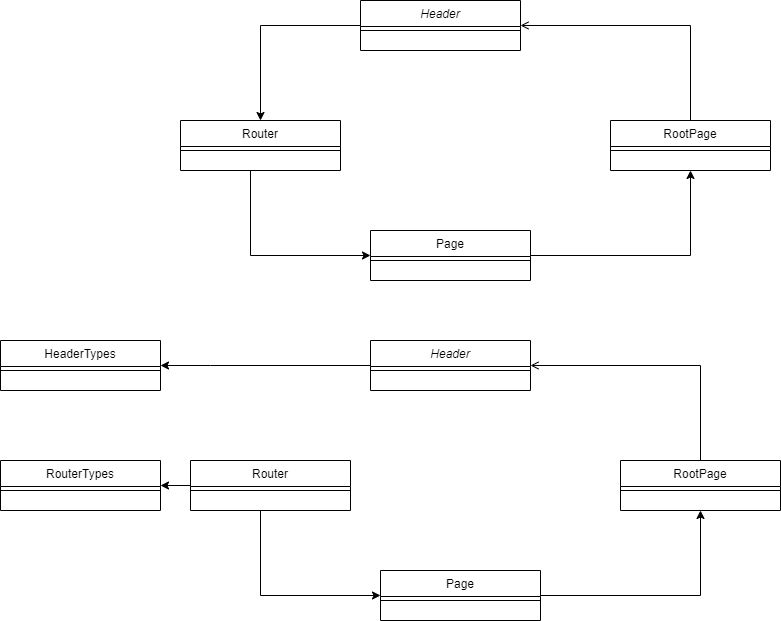

The diagram above was exported from draw.io. Its source (the exported page's mxGraphModel, read from the mxfile embedded in the PNG):
<mxGraphModel dx="2008" dy="691" grid="1" gridSize="10" guides="1" tooltips="1" connect="1" arrows="1" fold="1" page="1" pageScale="1" pageWidth="827" pageHeight="1169" math="0" shadow="0">
  <root>
    <mxCell id="WIyWlLk6GJQsqaUBKTNV-0" />
    <mxCell id="WIyWlLk6GJQsqaUBKTNV-1" parent="WIyWlLk6GJQsqaUBKTNV-0" />
    <mxCell id="WbC8gTgUvZlr831BdRIC-4" style="edgeStyle=orthogonalEdgeStyle;rounded=0;orthogonalLoop=1;jettySize=auto;html=1;exitX=0;exitY=0.5;exitDx=0;exitDy=0;entryX=0.5;entryY=0;entryDx=0;entryDy=0;" edge="1" parent="WIyWlLk6GJQsqaUBKTNV-1" source="zkfFHV4jXpPFQw0GAbJ--0" target="zkfFHV4jXpPFQw0GAbJ--13">
      <mxGeometry relative="1" as="geometry" />
    </mxCell>
    <mxCell id="zkfFHV4jXpPFQw0GAbJ--0" value="Header" style="swimlane;fontStyle=2;align=center;verticalAlign=top;childLayout=stackLayout;horizontal=1;startSize=26;horizontalStack=0;resizeParent=1;resizeLast=0;collapsible=1;marginBottom=0;rounded=0;shadow=0;strokeWidth=1;" parent="WIyWlLk6GJQsqaUBKTNV-1" vertex="1">
      <mxGeometry x="220" y="120" width="160" height="50" as="geometry">
        <mxRectangle x="230" y="140" width="160" height="26" as="alternateBounds" />
      </mxGeometry>
    </mxCell>
    <mxCell id="zkfFHV4jXpPFQw0GAbJ--4" value="" style="line;html=1;strokeWidth=1;align=left;verticalAlign=middle;spacingTop=-1;spacingLeft=3;spacingRight=3;rotatable=0;labelPosition=right;points=[];portConstraint=eastwest;" parent="zkfFHV4jXpPFQw0GAbJ--0" vertex="1">
      <mxGeometry y="26" width="160" height="8" as="geometry" />
    </mxCell>
    <mxCell id="WbC8gTgUvZlr831BdRIC-5" style="edgeStyle=orthogonalEdgeStyle;rounded=0;orthogonalLoop=1;jettySize=auto;html=1;entryX=0;entryY=0.5;entryDx=0;entryDy=0;" edge="1" parent="WIyWlLk6GJQsqaUBKTNV-1" source="zkfFHV4jXpPFQw0GAbJ--13" target="WbC8gTgUvZlr831BdRIC-0">
      <mxGeometry relative="1" as="geometry">
        <Array as="points">
          <mxPoint x="110" y="375" />
        </Array>
      </mxGeometry>
    </mxCell>
    <mxCell id="zkfFHV4jXpPFQw0GAbJ--13" value="Router" style="swimlane;fontStyle=0;align=center;verticalAlign=top;childLayout=stackLayout;horizontal=1;startSize=26;horizontalStack=0;resizeParent=1;resizeLast=0;collapsible=1;marginBottom=0;rounded=0;shadow=0;strokeWidth=1;" parent="WIyWlLk6GJQsqaUBKTNV-1" vertex="1">
      <mxGeometry x="40" y="240" width="160" height="50" as="geometry">
        <mxRectangle x="340" y="380" width="170" height="26" as="alternateBounds" />
      </mxGeometry>
    </mxCell>
    <mxCell id="zkfFHV4jXpPFQw0GAbJ--15" value="" style="line;html=1;strokeWidth=1;align=left;verticalAlign=middle;spacingTop=-1;spacingLeft=3;spacingRight=3;rotatable=0;labelPosition=right;points=[];portConstraint=eastwest;" parent="zkfFHV4jXpPFQw0GAbJ--13" vertex="1">
      <mxGeometry y="26" width="160" height="8" as="geometry" />
    </mxCell>
    <mxCell id="zkfFHV4jXpPFQw0GAbJ--26" value="" style="endArrow=open;shadow=0;strokeWidth=1;rounded=0;endFill=1;edgeStyle=elbowEdgeStyle;elbow=vertical;exitX=0.5;exitY=0;exitDx=0;exitDy=0;" parent="WIyWlLk6GJQsqaUBKTNV-1" source="WbC8gTgUvZlr831BdRIC-2" target="zkfFHV4jXpPFQw0GAbJ--0" edge="1">
      <mxGeometry x="0.5" y="41" relative="1" as="geometry">
        <mxPoint x="508" y="145" as="sourcePoint" />
        <mxPoint x="380" y="192" as="targetPoint" />
        <mxPoint x="-40" y="32" as="offset" />
        <Array as="points">
          <mxPoint x="510" y="145" />
        </Array>
      </mxGeometry>
    </mxCell>
    <mxCell id="WbC8gTgUvZlr831BdRIC-6" style="edgeStyle=orthogonalEdgeStyle;rounded=0;orthogonalLoop=1;jettySize=auto;html=1;entryX=0.5;entryY=1;entryDx=0;entryDy=0;" edge="1" parent="WIyWlLk6GJQsqaUBKTNV-1" source="WbC8gTgUvZlr831BdRIC-0" target="WbC8gTgUvZlr831BdRIC-2">
      <mxGeometry relative="1" as="geometry" />
    </mxCell>
    <mxCell id="WbC8gTgUvZlr831BdRIC-0" value="Page" style="swimlane;fontStyle=0;align=center;verticalAlign=top;childLayout=stackLayout;horizontal=1;startSize=26;horizontalStack=0;resizeParent=1;resizeLast=0;collapsible=1;marginBottom=0;rounded=0;shadow=0;strokeWidth=1;" vertex="1" parent="WIyWlLk6GJQsqaUBKTNV-1">
      <mxGeometry x="230" y="350" width="160" height="50" as="geometry">
        <mxRectangle x="340" y="380" width="170" height="26" as="alternateBounds" />
      </mxGeometry>
    </mxCell>
    <mxCell id="WbC8gTgUvZlr831BdRIC-1" value="" style="line;html=1;strokeWidth=1;align=left;verticalAlign=middle;spacingTop=-1;spacingLeft=3;spacingRight=3;rotatable=0;labelPosition=right;points=[];portConstraint=eastwest;" vertex="1" parent="WbC8gTgUvZlr831BdRIC-0">
      <mxGeometry y="26" width="160" height="8" as="geometry" />
    </mxCell>
    <mxCell id="WbC8gTgUvZlr831BdRIC-2" value="RootPage" style="swimlane;fontStyle=0;align=center;verticalAlign=top;childLayout=stackLayout;horizontal=1;startSize=26;horizontalStack=0;resizeParent=1;resizeLast=0;collapsible=1;marginBottom=0;rounded=0;shadow=0;strokeWidth=1;" vertex="1" parent="WIyWlLk6GJQsqaUBKTNV-1">
      <mxGeometry x="470" y="240" width="160" height="50" as="geometry">
        <mxRectangle x="340" y="380" width="170" height="26" as="alternateBounds" />
      </mxGeometry>
    </mxCell>
    <mxCell id="WbC8gTgUvZlr831BdRIC-3" value="" style="line;html=1;strokeWidth=1;align=left;verticalAlign=middle;spacingTop=-1;spacingLeft=3;spacingRight=3;rotatable=0;labelPosition=right;points=[];portConstraint=eastwest;" vertex="1" parent="WbC8gTgUvZlr831BdRIC-2">
      <mxGeometry y="26" width="160" height="8" as="geometry" />
    </mxCell>
    <mxCell id="WbC8gTgUvZlr831BdRIC-23" style="edgeStyle=orthogonalEdgeStyle;rounded=0;orthogonalLoop=1;jettySize=auto;html=1;entryX=1;entryY=0.5;entryDx=0;entryDy=0;" edge="1" parent="WIyWlLk6GJQsqaUBKTNV-1" source="WbC8gTgUvZlr831BdRIC-8" target="WbC8gTgUvZlr831BdRIC-21">
      <mxGeometry relative="1" as="geometry">
        <Array as="points">
          <mxPoint x="70" y="485" />
          <mxPoint x="70" y="485" />
        </Array>
      </mxGeometry>
    </mxCell>
    <mxCell id="WbC8gTgUvZlr831BdRIC-8" value="Header" style="swimlane;fontStyle=2;align=center;verticalAlign=top;childLayout=stackLayout;horizontal=1;startSize=26;horizontalStack=0;resizeParent=1;resizeLast=0;collapsible=1;marginBottom=0;rounded=0;shadow=0;strokeWidth=1;" vertex="1" parent="WIyWlLk6GJQsqaUBKTNV-1">
      <mxGeometry x="230" y="460" width="160" height="50" as="geometry">
        <mxRectangle x="230" y="140" width="160" height="26" as="alternateBounds" />
      </mxGeometry>
    </mxCell>
    <mxCell id="WbC8gTgUvZlr831BdRIC-9" value="" style="line;html=1;strokeWidth=1;align=left;verticalAlign=middle;spacingTop=-1;spacingLeft=3;spacingRight=3;rotatable=0;labelPosition=right;points=[];portConstraint=eastwest;" vertex="1" parent="WbC8gTgUvZlr831BdRIC-8">
      <mxGeometry y="26" width="160" height="8" as="geometry" />
    </mxCell>
    <mxCell id="WbC8gTgUvZlr831BdRIC-10" style="edgeStyle=orthogonalEdgeStyle;rounded=0;orthogonalLoop=1;jettySize=auto;html=1;entryX=0;entryY=0.5;entryDx=0;entryDy=0;" edge="1" parent="WIyWlLk6GJQsqaUBKTNV-1" source="WbC8gTgUvZlr831BdRIC-11" target="WbC8gTgUvZlr831BdRIC-15">
      <mxGeometry relative="1" as="geometry">
        <Array as="points">
          <mxPoint x="120" y="715" />
        </Array>
      </mxGeometry>
    </mxCell>
    <mxCell id="WbC8gTgUvZlr831BdRIC-24" style="edgeStyle=orthogonalEdgeStyle;rounded=0;orthogonalLoop=1;jettySize=auto;html=1;exitX=0;exitY=0.5;exitDx=0;exitDy=0;entryX=1;entryY=0.5;entryDx=0;entryDy=0;" edge="1" parent="WIyWlLk6GJQsqaUBKTNV-1" source="WbC8gTgUvZlr831BdRIC-11" target="WbC8gTgUvZlr831BdRIC-19">
      <mxGeometry relative="1" as="geometry" />
    </mxCell>
    <mxCell id="WbC8gTgUvZlr831BdRIC-11" value="Router" style="swimlane;fontStyle=0;align=center;verticalAlign=top;childLayout=stackLayout;horizontal=1;startSize=26;horizontalStack=0;resizeParent=1;resizeLast=0;collapsible=1;marginBottom=0;rounded=0;shadow=0;strokeWidth=1;" vertex="1" parent="WIyWlLk6GJQsqaUBKTNV-1">
      <mxGeometry x="50" y="580" width="160" height="50" as="geometry">
        <mxRectangle x="340" y="380" width="170" height="26" as="alternateBounds" />
      </mxGeometry>
    </mxCell>
    <mxCell id="WbC8gTgUvZlr831BdRIC-12" value="" style="line;html=1;strokeWidth=1;align=left;verticalAlign=middle;spacingTop=-1;spacingLeft=3;spacingRight=3;rotatable=0;labelPosition=right;points=[];portConstraint=eastwest;" vertex="1" parent="WbC8gTgUvZlr831BdRIC-11">
      <mxGeometry y="26" width="160" height="8" as="geometry" />
    </mxCell>
    <mxCell id="WbC8gTgUvZlr831BdRIC-13" value="" style="endArrow=open;shadow=0;strokeWidth=1;rounded=0;endFill=1;edgeStyle=elbowEdgeStyle;elbow=vertical;exitX=0.5;exitY=0;exitDx=0;exitDy=0;" edge="1" parent="WIyWlLk6GJQsqaUBKTNV-1" source="WbC8gTgUvZlr831BdRIC-17" target="WbC8gTgUvZlr831BdRIC-8">
      <mxGeometry x="0.5" y="41" relative="1" as="geometry">
        <mxPoint x="518" y="485" as="sourcePoint" />
        <mxPoint x="390" y="532" as="targetPoint" />
        <mxPoint x="-40" y="32" as="offset" />
        <Array as="points">
          <mxPoint x="520" y="485" />
        </Array>
      </mxGeometry>
    </mxCell>
    <mxCell id="WbC8gTgUvZlr831BdRIC-14" style="edgeStyle=orthogonalEdgeStyle;rounded=0;orthogonalLoop=1;jettySize=auto;html=1;entryX=0.5;entryY=1;entryDx=0;entryDy=0;" edge="1" parent="WIyWlLk6GJQsqaUBKTNV-1" source="WbC8gTgUvZlr831BdRIC-15" target="WbC8gTgUvZlr831BdRIC-17">
      <mxGeometry relative="1" as="geometry" />
    </mxCell>
    <mxCell id="WbC8gTgUvZlr831BdRIC-15" value="Page" style="swimlane;fontStyle=0;align=center;verticalAlign=top;childLayout=stackLayout;horizontal=1;startSize=26;horizontalStack=0;resizeParent=1;resizeLast=0;collapsible=1;marginBottom=0;rounded=0;shadow=0;strokeWidth=1;" vertex="1" parent="WIyWlLk6GJQsqaUBKTNV-1">
      <mxGeometry x="240" y="690" width="160" height="50" as="geometry">
        <mxRectangle x="340" y="380" width="170" height="26" as="alternateBounds" />
      </mxGeometry>
    </mxCell>
    <mxCell id="WbC8gTgUvZlr831BdRIC-16" value="" style="line;html=1;strokeWidth=1;align=left;verticalAlign=middle;spacingTop=-1;spacingLeft=3;spacingRight=3;rotatable=0;labelPosition=right;points=[];portConstraint=eastwest;" vertex="1" parent="WbC8gTgUvZlr831BdRIC-15">
      <mxGeometry y="26" width="160" height="8" as="geometry" />
    </mxCell>
    <mxCell id="WbC8gTgUvZlr831BdRIC-17" value="RootPage" style="swimlane;fontStyle=0;align=center;verticalAlign=top;childLayout=stackLayout;horizontal=1;startSize=26;horizontalStack=0;resizeParent=1;resizeLast=0;collapsible=1;marginBottom=0;rounded=0;shadow=0;strokeWidth=1;" vertex="1" parent="WIyWlLk6GJQsqaUBKTNV-1">
      <mxGeometry x="480" y="580" width="160" height="50" as="geometry">
        <mxRectangle x="340" y="380" width="170" height="26" as="alternateBounds" />
      </mxGeometry>
    </mxCell>
    <mxCell id="WbC8gTgUvZlr831BdRIC-18" value="" style="line;html=1;strokeWidth=1;align=left;verticalAlign=middle;spacingTop=-1;spacingLeft=3;spacingRight=3;rotatable=0;labelPosition=right;points=[];portConstraint=eastwest;" vertex="1" parent="WbC8gTgUvZlr831BdRIC-17">
      <mxGeometry y="26" width="160" height="8" as="geometry" />
    </mxCell>
    <mxCell id="WbC8gTgUvZlr831BdRIC-19" value="RouterTypes" style="swimlane;fontStyle=0;align=center;verticalAlign=top;childLayout=stackLayout;horizontal=1;startSize=26;horizontalStack=0;resizeParent=1;resizeLast=0;collapsible=1;marginBottom=0;rounded=0;shadow=0;strokeWidth=1;" vertex="1" parent="WIyWlLk6GJQsqaUBKTNV-1">
      <mxGeometry x="-140" y="580" width="160" height="50" as="geometry">
        <mxRectangle x="340" y="380" width="170" height="26" as="alternateBounds" />
      </mxGeometry>
    </mxCell>
    <mxCell id="WbC8gTgUvZlr831BdRIC-20" value="" style="line;html=1;strokeWidth=1;align=left;verticalAlign=middle;spacingTop=-1;spacingLeft=3;spacingRight=3;rotatable=0;labelPosition=right;points=[];portConstraint=eastwest;" vertex="1" parent="WbC8gTgUvZlr831BdRIC-19">
      <mxGeometry y="26" width="160" height="8" as="geometry" />
    </mxCell>
    <mxCell id="WbC8gTgUvZlr831BdRIC-21" value="HeaderTypes" style="swimlane;fontStyle=0;align=center;verticalAlign=top;childLayout=stackLayout;horizontal=1;startSize=26;horizontalStack=0;resizeParent=1;resizeLast=0;collapsible=1;marginBottom=0;rounded=0;shadow=0;strokeWidth=1;" vertex="1" parent="WIyWlLk6GJQsqaUBKTNV-1">
      <mxGeometry x="-140" y="460" width="160" height="50" as="geometry">
        <mxRectangle x="340" y="380" width="170" height="26" as="alternateBounds" />
      </mxGeometry>
    </mxCell>
    <mxCell id="WbC8gTgUvZlr831BdRIC-22" value="" style="line;html=1;strokeWidth=1;align=left;verticalAlign=middle;spacingTop=-1;spacingLeft=3;spacingRight=3;rotatable=0;labelPosition=right;points=[];portConstraint=eastwest;" vertex="1" parent="WbC8gTgUvZlr831BdRIC-21">
      <mxGeometry y="26" width="160" height="8" as="geometry" />
    </mxCell>
  </root>
</mxGraphModel>